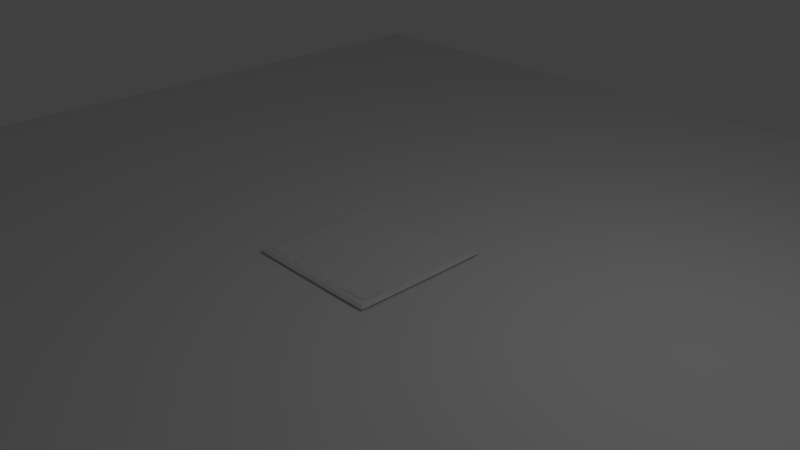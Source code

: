 # Source: chessBoard.blend  (saved by Blender 2.78.0; exported with 4.5.12 LTS)
import bpy
from mathutils import Matrix  # noqa: F401  (used for matrix-valued properties, if any)

bpy.ops.wm.read_factory_settings(use_empty=True)
scene = bpy.context.scene
scene.name = 'Scene'

# ---- collections
col_collection_1 = bpy.data.collections.new('Collection 1'); scene.collection.children.link(col_collection_1)

# ---- world
world_world = bpy.data.worlds.new('World'); scene.world = world_world
world_world.color = (0.05088, 0.05088, 0.05088)
world_world.use_sun_shadow = False
world_world.sun_shadow_jitter_overblur = 0.0
world_world.cycles.sampling_method = 'MANUAL'

# ---- cameras
cam_camera = bpy.data.cameras.new('Camera')
cam_camera.clip_end = 100.0
cam_camera.lens = 35.0
cam_camera.sensor_width = 32.0
cam_camera.sensor_height = 18.0
cam_camera.ortho_scale = 7.314
cam_camera.dof.focus_distance = 0.0
cam_camera.dof.aperture_fstop = 128.0

# ---- lights
light_lamp = bpy.data.lights.new('Lamp', 'POINT')
light_lamp.transmission_factor = 0.0
light_lamp.cutoff_distance = 30.0
light_lamp.energy = 100.0
light_lamp.shadow_buffer_clip_start = 1.001
light_lamp.shadow_soft_size = 0.1
light_lamp.shadow_maximum_resolution = 0.006
light_lamp.use_absolute_resolution = True

# ---- meshes
me_cube_005 = bpy.data.meshes.new('Cube.005')
me_cube_005.from_pydata([(-0.9922, -0.9979, -0.9901), (-0.9079, -0.9079, -0.6075), (-0.9984, 0.9997, -0.9987), (-0.9079, 0.9079, -0.6075), (0.9922, -0.9979, -0.9901), (0.9079, -0.9079, -0.6075), (0.9995, 0.9969, -0.9975), (0.9079, 0.9079, -0.6075), (-0.9143, -0.92, -0.6174), (-0.9169, 0.9182, -0.6088), (0.9184, 0.9159, -0.61), (0.9143, -0.92, -0.6174), (-0.9079, 0.0, -0.6075), (0.0, 0.9079, -0.6075), (0.9079, 0.0, -0.6075), (0.0, -0.9079, -0.6075), (0.0, 0.0, -0.6075), (-0.9079, 0.454, -0.6075), (0.454, 0.9079, -0.6075), (0.9079, -0.454, -0.6075), (-0.454, -0.9079, -0.6075), (-0.9079, -0.454, -0.6075), (-0.454, 0.9079, -0.6075), (0.9079, 0.454, -0.6075), (0.454, -0.9079, -0.6075), (0.0, -0.454, -0.6075), (0.0, 0.454, -0.6075), (0.454, 0.0, -0.6075), (-0.454, 0.0, -0.6075), (-0.454, 0.454, -0.6075), (0.454, 0.454, -0.6075), (0.454, -0.454, -0.6075), (-0.454, -0.454, -0.6075), (-0.9079, 0.6809, -0.6075), (0.6809, 0.9079, -0.6075), (0.9079, -0.6809, -0.6075), (-0.6809, -0.9079, -0.6075), (-0.9079, -0.227, -0.6075), (-0.227, 0.9079, -0.6075), (0.9079, 0.227, -0.6075), (0.227, -0.9079, -0.6075), (0.0, -0.6809, -0.6075), (0.0, 0.227, -0.6075), (0.6809, 0.0, -0.6075), (-0.227, 0.0, -0.6075), (-0.9079, 0.227, -0.6075), (0.227, 0.9079, -0.6075), (0.9079, -0.227, -0.6075), (-0.227, -0.9079, -0.6075), (-0.9079, -0.6809, -0.6075), (-0.6809, 0.9079, -0.6075), (0.9079, 0.6809, -0.6075), (0.6809, -0.9079, -0.6075), (0.0, -0.227, -0.6075), (0.0, 0.6809, -0.6075), (0.227, 0.0, -0.6075), (-0.6809, 0.0, -0.6075), (-0.454, 0.227, -0.6075), (-0.454, 0.6809, -0.6075), (-0.227, 0.454, -0.6075), (-0.6809, 0.454, -0.6075), (0.454, 0.227, -0.6075), (0.454, 0.6809, -0.6075), (0.6809, 0.454, -0.6075), (0.227, 0.454, -0.6075), (0.454, -0.6809, -0.6075), (0.454, -0.227, -0.6075), (0.6809, -0.454, -0.6075), (0.227, -0.454, -0.6075), (-0.454, -0.6809, -0.6075), (-0.454, -0.227, -0.6075), (-0.227, -0.454, -0.6075), (-0.6809, -0.454, -0.6075), (-0.6809, -0.227, -0.6075), (-0.227, -0.227, -0.6075), (-0.227, -0.6809, -0.6075), (0.227, -0.227, -0.6075), (0.6809, -0.227, -0.6075), (0.6809, -0.6809, -0.6075), (0.227, 0.6809, -0.6075), (0.6809, 0.6809, -0.6075), (0.6809, 0.227, -0.6075), (-0.6809, 0.6809, -0.6075), (-0.227, 0.6809, -0.6075), (-0.227, 0.227, -0.6075), (-0.6809, 0.227, -0.6075), (0.227, 0.227, -0.6075), (0.227, -0.6809, -0.6075), (-0.6809, -0.6809, -0.6075), (-0.7062, -0.7062, -0.538), (-0.8827, -0.7062, -0.538), (-0.8827, -0.8827, -0.538), (-0.7062, -0.8827, -0.538), (0.2017, -0.7062, -0.538), (0.02525, -0.7062, -0.538), (0.02525, -0.8827, -0.538), (0.2017, -0.8827, -0.538), (0.2017, 0.2017, -0.538), (0.02525, 0.2017, -0.538), (0.02525, 0.02525, -0.538), (0.2017, 0.02525, -0.538), (-0.7062, 0.2017, -0.538), (-0.8827, 0.2017, -0.538), (-0.8827, 0.02525, -0.538), (-0.7062, 0.02525, -0.538), (-0.2522, 0.2017, -0.538), (-0.4287, 0.2017, -0.538), (-0.4287, 0.02525, -0.538), (-0.2522, 0.02525, -0.538), (-0.2522, 0.6557, -0.538), (-0.4287, 0.6557, -0.538), (-0.4287, 0.4792, -0.538), (-0.2522, 0.4792, -0.538), (-0.7062, 0.6557, -0.538), (-0.8827, 0.6557, -0.538), (-0.8827, 0.4792, -0.538), (-0.7062, 0.4792, -0.538), (0.6557, 0.2017, -0.538), (0.4792, 0.2017, -0.538), (0.4792, 0.02525, -0.538), (0.6557, 0.02525, -0.538), (0.6557, 0.6557, -0.538), (0.4792, 0.6557, -0.538), (0.4792, 0.4792, -0.538), (0.6557, 0.4792, -0.538), (0.2017, 0.6557, -0.538), (0.02525, 0.6557, -0.538), (0.02525, 0.4792, -0.538), (0.2017, 0.4792, -0.538), (0.6557, -0.7062, -0.538), (0.4792, -0.7062, -0.538), (0.4792, -0.8827, -0.538), (0.6557, -0.8827, -0.538), (0.6557, -0.2522, -0.538), (0.4792, -0.2522, -0.538), (0.4792, -0.4287, -0.538), (0.6557, -0.4287, -0.538), (0.2017, -0.2522, -0.538), (0.02525, -0.2522, -0.538), (0.02525, -0.4287, -0.538), (0.2017, -0.4287, -0.538), (-0.2522, -0.7062, -0.538), (-0.4287, -0.7062, -0.538), (-0.4287, -0.8827, -0.538), (-0.2522, -0.8827, -0.538), (-0.2522, -0.2522, -0.538), (-0.4287, -0.2522, -0.538), (-0.4287, -0.4287, -0.538), (-0.2522, -0.4287, -0.538), (-0.7062, -0.2522, -0.538), (-0.8827, -0.2522, -0.538), (-0.8827, -0.4287, -0.538), (-0.7062, -0.4287, -0.538), (-0.4792, -0.2522, -0.538), (-0.6557, -0.2522, -0.538), (-0.6557, -0.4287, -0.538), (-0.4792, -0.4287, -0.538), (-0.4792, -0.02525, -0.538), (-0.6557, -0.02525, -0.538), (-0.6557, -0.2017, -0.538), (-0.4792, -0.2017, -0.538), (-0.7062, -0.02525, -0.538), (-0.8827, -0.02525, -0.538), (-0.8827, -0.2017, -0.538), (-0.7062, -0.2017, -0.538), (-0.02525, -0.2522, -0.538), (-0.2017, -0.2522, -0.538), (-0.2017, -0.4287, -0.538), (-0.02525, -0.4287, -0.538), (-0.02525, -0.02525, -0.538), (-0.2017, -0.02525, -0.538), (-0.2017, -0.2017, -0.538), (-0.02525, -0.2017, -0.538), (-0.2522, -0.02525, -0.538), (-0.4287, -0.02525, -0.538), (-0.4287, -0.2017, -0.538), (-0.2522, -0.2017, -0.538), (-0.02525, -0.7062, -0.538), (-0.2017, -0.7062, -0.538), (-0.2017, -0.8827, -0.538), (-0.02525, -0.8827, -0.538), (-0.02525, -0.4792, -0.538), (-0.2017, -0.4792, -0.538), (-0.2017, -0.6557, -0.538), (-0.02525, -0.6557, -0.538), (-0.2522, -0.4792, -0.538), (-0.4287, -0.4792, -0.538), (-0.4287, -0.6557, -0.538), (-0.2522, -0.6557, -0.538), (0.4287, -0.2522, -0.538), (0.2522, -0.2522, -0.538), (0.2522, -0.4287, -0.538), (0.4287, -0.4287, -0.538), (0.4287, -0.02525, -0.538), (0.2522, -0.02525, -0.538), (0.2522, -0.2017, -0.538), (0.4287, -0.2017, -0.538), (0.2017, -0.02525, -0.538), (0.02525, -0.02525, -0.538), (0.02525, -0.2017, -0.538), (0.2017, -0.2017, -0.538), (0.8827, -0.2522, -0.538), (0.7062, -0.2522, -0.538), (0.7062, -0.4287, -0.538), (0.8827, -0.4287, -0.538), (0.8827, -0.02525, -0.538), (0.7062, -0.02525, -0.538), (0.7062, -0.2017, -0.538), (0.8827, -0.2017, -0.538), (0.6557, -0.02525, -0.538), (0.4792, -0.02525, -0.538), (0.4792, -0.2017, -0.538), (0.6557, -0.2017, -0.538), (0.8827, -0.7062, -0.538), (0.7062, -0.7062, -0.538), (0.7062, -0.8827, -0.538), (0.8827, -0.8827, -0.538), (0.8827, -0.4792, -0.538), (0.7062, -0.4792, -0.538), (0.7062, -0.6557, -0.538), (0.8827, -0.6557, -0.538), (0.6557, -0.4792, -0.538), (0.4792, -0.4792, -0.538), (0.4792, -0.6557, -0.538), (0.6557, -0.6557, -0.538), (0.4287, 0.6557, -0.538), (0.2522, 0.6557, -0.538), (0.2522, 0.4792, -0.538), (0.4287, 0.4792, -0.538), (0.4287, 0.8827, -0.538), (0.2522, 0.8827, -0.538), (0.2522, 0.7062, -0.538), (0.4287, 0.7062, -0.538), (0.2017, 0.8827, -0.538), (0.02525, 0.8827, -0.538), (0.02525, 0.7062, -0.538), (0.2017, 0.7062, -0.538), (0.8827, 0.6557, -0.538), (0.7062, 0.6557, -0.538), (0.7062, 0.4792, -0.538), (0.8827, 0.4792, -0.538), (0.8827, 0.8827, -0.538), (0.7062, 0.8827, -0.538), (0.7062, 0.7062, -0.538), (0.8827, 0.7062, -0.538), (0.6557, 0.8827, -0.538), (0.4792, 0.8827, -0.538), (0.4792, 0.7062, -0.538), (0.6557, 0.7062, -0.538), (0.8827, 0.2017, -0.538), (0.7062, 0.2017, -0.538), (0.7062, 0.02525, -0.538), (0.8827, 0.02525, -0.538), (0.8827, 0.4287, -0.538), (0.7062, 0.4287, -0.538), (0.7062, 0.2522, -0.538), (0.8827, 0.2522, -0.538), (0.6557, 0.4287, -0.538), (0.4792, 0.4287, -0.538), (0.4792, 0.2522, -0.538), (0.6557, 0.2522, -0.538), (-0.4792, 0.6557, -0.538), (-0.6557, 0.6557, -0.538), (-0.6557, 0.4792, -0.538), (-0.4792, 0.4792, -0.538), (-0.4792, 0.8827, -0.538), (-0.6557, 0.8827, -0.538), (-0.6557, 0.7062, -0.538), (-0.4792, 0.7062, -0.538), (-0.7062, 0.8827, -0.538), (-0.8827, 0.8827, -0.538), (-0.8827, 0.7062, -0.538), (-0.7062, 0.7062, -0.538), (-0.02525, 0.6557, -0.538), (-0.2017, 0.6557, -0.538), (-0.2017, 0.4792, -0.538), (-0.02525, 0.4792, -0.538), (-0.02525, 0.8827, -0.538), (-0.2017, 0.8827, -0.538), (-0.2017, 0.7062, -0.538), (-0.02525, 0.7062, -0.538), (-0.2522, 0.8827, -0.538), (-0.4287, 0.8827, -0.538), (-0.4287, 0.7062, -0.538), (-0.2522, 0.7062, -0.538), (-0.02525, 0.2017, -0.538), (-0.2017, 0.2017, -0.538), (-0.2017, 0.02525, -0.538), (-0.02525, 0.02525, -0.538), (-0.02525, 0.4287, -0.538), (-0.2017, 0.4287, -0.538), (-0.2017, 0.2522, -0.538), (-0.02525, 0.2522, -0.538), (-0.2522, 0.4287, -0.538), (-0.4287, 0.4287, -0.538), (-0.4287, 0.2522, -0.538), (-0.2522, 0.2522, -0.538), (-0.4792, 0.2017, -0.538), (-0.6557, 0.2017, -0.538), (-0.6557, 0.02525, -0.538), (-0.4792, 0.02525, -0.538), (-0.4792, 0.4287, -0.538), (-0.6557, 0.4287, -0.538), (-0.6557, 0.2522, -0.538), (-0.4792, 0.2522, -0.538), (-0.7062, 0.4287, -0.538), (-0.8827, 0.4287, -0.538), (-0.8827, 0.2522, -0.538), (-0.7062, 0.2522, -0.538), (0.4287, 0.2017, -0.538), (0.2522, 0.2017, -0.538), (0.2522, 0.02525, -0.538), (0.4287, 0.02525, -0.538), (0.4287, 0.4287, -0.538), (0.2522, 0.4287, -0.538), (0.2522, 0.2522, -0.538), (0.4287, 0.2522, -0.538), (0.2017, 0.4287, -0.538), (0.02525, 0.4287, -0.538), (0.02525, 0.2522, -0.538), (0.2017, 0.2522, -0.538), (0.4287, -0.7062, -0.538), (0.2522, -0.7062, -0.538), (0.2522, -0.8827, -0.538), (0.4287, -0.8827, -0.538), (0.4287, -0.4792, -0.538), (0.2522, -0.4792, -0.538), (0.2522, -0.6557, -0.538), (0.4287, -0.6557, -0.538), (0.2017, -0.4792, -0.538), (0.02525, -0.4792, -0.538), (0.02525, -0.6557, -0.538), (0.2017, -0.6557, -0.538), (-0.4792, -0.7062, -0.538), (-0.6557, -0.7062, -0.538), (-0.6557, -0.8827, -0.538), (-0.4792, -0.8827, -0.538), (-0.4792, -0.4792, -0.538), (-0.6557, -0.4792, -0.538), (-0.6557, -0.6557, -0.538), (-0.4792, -0.6557, -0.538), (-0.7062, -0.4792, -0.538), (-0.8827, -0.4792, -0.538), (-0.8827, -0.6557, -0.538), (-0.7062, -0.6557, -0.538), (-0.9079, -0.6809, -0.538), (-0.6809, -0.6809, -0.538), (-0.9079, -0.9079, -0.538), (-0.6809, -0.9079, -0.538), (0.0, -0.6809, -0.538), (0.227, -0.6809, -0.538), (0.0, -0.9079, -0.538), (0.227, -0.9079, -0.538), (0.0, 0.227, -0.538), (0.227, 0.227, -0.538), (0.0, 0.0, -0.538), (0.227, 0.0, -0.538), (-0.9079, 0.227, -0.538), (-0.6809, 0.227, -0.538), (-0.9079, 0.0, -0.538), (-0.6809, 0.0, -0.538), (-0.454, 0.227, -0.538), (-0.227, 0.227, -0.538), (-0.454, 0.0, -0.538), (-0.227, 0.0, -0.538), (-0.454, 0.6809, -0.538), (-0.227, 0.6809, -0.538), (-0.454, 0.454, -0.538), (-0.227, 0.454, -0.538), (-0.9079, 0.6809, -0.538), (-0.6809, 0.6809, -0.538), (-0.9079, 0.454, -0.538), (-0.6809, 0.454, -0.538), (0.454, 0.227, -0.538), (0.6809, 0.227, -0.538), (0.454, 0.0, -0.538), (0.6809, 0.0, -0.538), (0.454, 0.6809, -0.538), (0.6809, 0.6809, -0.538), (0.454, 0.454, -0.538), (0.6809, 0.454, -0.538), (0.0, 0.6809, -0.538), (0.227, 0.6809, -0.538), (0.0, 0.454, -0.538), (0.227, 0.454, -0.538), (0.454, -0.6809, -0.538), (0.6809, -0.6809, -0.538), (0.454, -0.9079, -0.538), (0.6809, -0.9079, -0.538), (0.454, -0.227, -0.538), (0.6809, -0.227, -0.538), (0.454, -0.454, -0.538), (0.6809, -0.454, -0.538), (0.0, -0.227, -0.538), (0.227, -0.227, -0.538), (0.0, -0.454, -0.538), (0.227, -0.454, -0.538), (-0.454, -0.6809, -0.538), (-0.227, -0.6809, -0.538), (-0.454, -0.9079, -0.538), (-0.227, -0.9079, -0.538), (-0.454, -0.227, -0.538), (-0.227, -0.227, -0.538), (-0.454, -0.454, -0.538), (-0.227, -0.454, -0.538), (-0.9079, -0.227, -0.538), (-0.6809, -0.227, -0.538), (-0.9079, -0.454, -0.538), (-0.6809, -0.454, -0.538), (-0.6809, -0.227, -0.538), (-0.454, -0.227, -0.538), (-0.6809, -0.454, -0.538), (-0.454, -0.454, -0.538), (-0.6809, 0.0, -0.538), (-0.454, 0.0, -0.538), (-0.6809, -0.227, -0.538), (-0.454, -0.227, -0.538), (-0.9079, 0.0, -0.538), (-0.6809, 0.0, -0.538), (-0.9079, -0.227, -0.538), (-0.6809, -0.227, -0.538), (-0.227, -0.227, -0.538), (0.0, -0.227, -0.538), (-0.227, -0.454, -0.538), (0.0, -0.454, -0.538), (-0.227, 0.0, -0.538), (0.0, 0.0, -0.538), (-0.227, -0.227, -0.538), (0.0, -0.227, -0.538), (-0.454, 0.0, -0.538), (-0.227, 0.0, -0.538), (-0.454, -0.227, -0.538), (-0.227, -0.227, -0.538), (-0.227, -0.6809, -0.538), (0.0, -0.6809, -0.538), (-0.227, -0.9079, -0.538), (0.0, -0.9079, -0.538), (-0.227, -0.454, -0.538), (0.0, -0.454, -0.538), (-0.227, -0.6809, -0.538), (0.0, -0.6809, -0.538), (-0.454, -0.454, -0.538), (-0.227, -0.454, -0.538), (-0.454, -0.6809, -0.538), (-0.227, -0.6809, -0.538), (0.227, -0.227, -0.538), (0.454, -0.227, -0.538), (0.227, -0.454, -0.538), (0.454, -0.454, -0.538), (0.227, 0.0, -0.538), (0.454, 0.0, -0.538), (0.227, -0.227, -0.538), (0.454, -0.227, -0.538), (0.0, 0.0, -0.538), (0.227, 0.0, -0.538), (0.0, -0.227, -0.538), (0.227, -0.227, -0.538), (0.6809, -0.227, -0.538), (0.9079, -0.227, -0.538), (0.6809, -0.454, -0.538), (0.9079, -0.454, -0.538), (0.6809, 0.0, -0.538), (0.9079, 0.0, -0.538), (0.6809, -0.227, -0.538), (0.9079, -0.227, -0.538), (0.454, 0.0, -0.538), (0.6809, 0.0, -0.538), (0.454, -0.227, -0.538), (0.6809, -0.227, -0.538), (0.6809, -0.6809, -0.538), (0.9079, -0.6809, -0.538), (0.6809, -0.9079, -0.538), (0.9079, -0.9079, -0.538), (0.6809, -0.454, -0.538), (0.9079, -0.454, -0.538), (0.6809, -0.6809, -0.538), (0.9079, -0.6809, -0.538), (0.454, -0.454, -0.538), (0.6809, -0.454, -0.538), (0.454, -0.6809, -0.538), (0.6809, -0.6809, -0.538), (0.227, 0.6809, -0.538), (0.454, 0.6809, -0.538), (0.227, 0.454, -0.538), (0.454, 0.454, -0.538), (0.227, 0.9079, -0.538), (0.454, 0.9079, -0.538), (0.227, 0.6809, -0.538), (0.454, 0.6809, -0.538), (0.0, 0.9079, -0.538), (0.227, 0.9079, -0.538), (0.0, 0.6809, -0.538), (0.227, 0.6809, -0.538), (0.6809, 0.6809, -0.538), (0.9079, 0.6809, -0.538), (0.6809, 0.454, -0.538), (0.9079, 0.454, -0.538), (0.6809, 0.9079, -0.538), (0.9079, 0.9079, -0.538), (0.6809, 0.6809, -0.538), (0.9079, 0.6809, -0.538), (0.454, 0.9079, -0.538), (0.6809, 0.9079, -0.538), (0.454, 0.6809, -0.538), (0.6809, 0.6809, -0.538), (0.6809, 0.227, -0.538), (0.9079, 0.227, -0.538), (0.6809, 0.0, -0.538), (0.9079, 0.0, -0.538), (0.6809, 0.454, -0.538), (0.9079, 0.454, -0.538), (0.6809, 0.227, -0.538), (0.9079, 0.227, -0.538), (0.454, 0.454, -0.538), (0.6809, 0.454, -0.538), (0.454, 0.227, -0.538), (0.6809, 0.227, -0.538), (-0.6809, 0.6809, -0.538), (-0.454, 0.6809, -0.538), (-0.6809, 0.454, -0.538), (-0.454, 0.454, -0.538), (-0.6809, 0.9079, -0.538), (-0.454, 0.9079, -0.538), (-0.6809, 0.6809, -0.538), (-0.454, 0.6809, -0.538), (-0.9079, 0.9079, -0.538), (-0.6809, 0.9079, -0.538), (-0.9079, 0.6809, -0.538), (-0.6809, 0.6809, -0.538), (-0.227, 0.6809, -0.538), (0.0, 0.6809, -0.538), (-0.227, 0.454, -0.538), (0.0, 0.454, -0.538), (-0.227, 0.9079, -0.538), (0.0, 0.9079, -0.538), (-0.227, 0.6809, -0.538), (0.0, 0.6809, -0.538), (-0.454, 0.9079, -0.538), (-0.227, 0.9079, -0.538), (-0.454, 0.6809, -0.538), (-0.227, 0.6809, -0.538), (-0.227, 0.227, -0.538), (0.0, 0.227, -0.538), (-0.227, 0.0, -0.538), (0.0, 0.0, -0.538), (-0.227, 0.454, -0.538), (0.0, 0.454, -0.538), (-0.227, 0.227, -0.538), (0.0, 0.227, -0.538), (-0.454, 0.454, -0.538), (-0.227, 0.454, -0.538), (-0.454, 0.227, -0.538), (-0.227, 0.227, -0.538), (-0.6809, 0.227, -0.538), (-0.454, 0.227, -0.538), (-0.6809, 0.0, -0.538), (-0.454, 0.0, -0.538), (-0.6809, 0.454, -0.538), (-0.454, 0.454, -0.538), (-0.6809, 0.227, -0.538), (-0.454, 0.227, -0.538), (-0.9079, 0.454, -0.538), (-0.6809, 0.454, -0.538), (-0.9079, 0.227, -0.538), (-0.6809, 0.227, -0.538), (0.227, 0.227, -0.538), (0.454, 0.227, -0.538), (0.227, 0.0, -0.538), (0.454, 0.0, -0.538), (0.227, 0.454, -0.538), (0.454, 0.454, -0.538), (0.227, 0.227, -0.538), (0.454, 0.227, -0.538), (0.0, 0.454, -0.538), (0.227, 0.454, -0.538), (0.0, 0.227, -0.538), (0.227, 0.227, -0.538), (0.227, -0.6809, -0.538), (0.454, -0.6809, -0.538), (0.227, -0.9079, -0.538), (0.454, -0.9079, -0.538), (0.227, -0.454, -0.538), (0.454, -0.454, -0.538), (0.227, -0.6809, -0.538), (0.454, -0.6809, -0.538), (0.0, -0.454, -0.538), (0.227, -0.454, -0.538), (0.0, -0.6809, -0.538), (0.227, -0.6809, -0.538), (-0.6809, -0.6809, -0.538), (-0.454, -0.6809, -0.538), (-0.6809, -0.9079, -0.538), (-0.454, -0.9079, -0.538), (-0.6809, -0.454, -0.538), (-0.454, -0.454, -0.538), (-0.6809, -0.6809, -0.538), (-0.454, -0.6809, -0.538), (-0.9079, -0.454, -0.538), (-0.6809, -0.454, -0.538), (-0.9079, -0.6809, -0.538), (-0.6809, -0.6809, -0.538), (-0.999, -0.9941, -0.9953), (-0.9189, -0.914, -0.6123), (0.9184, -0.9159, -0.61), (0.9995, -0.9969, -0.9975), (0.9169, 0.9182, -0.6088), (0.9984, 0.9997, -0.9987), (0.99, -0.99, -1.0), (0.9179, -0.9179, -0.6075), (-0.9189, 0.914, -0.6123), (-0.999, 0.9941, -0.9953), (0.99, 0.99, -1.0), (0.9179, 0.9179, -0.6075), (-0.99, 0.99, -1.0), (-0.99, -0.99, -1.0), (-0.9179, -0.9179, -0.6075), (-0.9179, 0.9179, -0.6075), (-0.9953, -0.9953, -0.9774), (-0.9953, 0.9953, -0.9774), (0.9953, 0.9953, -0.9774), (0.9953, -0.9953, -0.9774), (-0.9877, -0.9934, -0.9686), (0.9877, -0.9934, -0.9686), (0.9948, 0.9922, -0.9752), (0.9948, -0.9922, -0.9752), (-0.9937, 0.995, -0.9763), (0.9937, 0.995, -0.9763), (-0.9944, -0.9894, -0.9732), (-0.9944, 0.9894, -0.9732), (-0.956, -0.956, -0.6314), (-0.952, -0.9579, -0.6404), (-0.9569, -0.9518, -0.6357), (-0.956, 0.9561, -0.6314), (0.956, 0.9561, -0.6314), (0.956, -0.956, -0.6314), (0.952, -0.9579, -0.6404), (0.9565, 0.9539, -0.6337), (0.9565, -0.9538, -0.6337), (-0.9549, 0.9563, -0.6326), (0.9549, 0.9563, -0.6326), (-0.9569, 0.9518, -0.6357), (-1.0, 1.0, -1.0), (-1.0, -1.0, -1.0), (1.0, 1.0, -1.0), (1.0, -1.0, -1.0)], [], [(631, 602, 609, 640), (638, 9, 605, 639), (636, 10, 603, 637), (635, 11, 8, 630), (613, 611, 607, 614), (1, 49, 21, 37, 12, 45, 17, 33, 3, 616, 615), (3, 50, 22, 38, 13, 46, 18, 34, 7, 612, 616), (7, 51, 23, 39, 14, 47, 19, 35, 5, 608, 612), (5, 52, 24, 40, 15, 48, 20, 36, 1, 615, 608), (89, 90, 91, 92), (49, 345, 346, 88), (1, 347, 345, 49), (36, 348, 347, 1), (88, 346, 348, 36), (93, 94, 95, 96), (41, 349, 350, 87), (15, 351, 349, 41), (40, 352, 351, 15), (87, 350, 352, 40), (97, 98, 99, 100), (42, 353, 354, 86), (16, 355, 353, 42), (55, 356, 355, 16), (86, 354, 356, 55), (101, 102, 103, 104), (45, 357, 358, 85), (12, 359, 357, 45), (56, 360, 359, 12), (85, 358, 360, 56), (105, 106, 107, 108), (57, 361, 362, 84), (28, 363, 361, 57), (44, 364, 363, 28), (84, 362, 364, 44), (109, 110, 111, 112), (58, 365, 366, 83), (29, 367, 365, 58), (59, 368, 367, 29), (83, 366, 368, 59), (113, 114, 115, 116), (33, 369, 370, 82), (17, 371, 369, 33), (60, 372, 371, 17), (82, 370, 372, 60), (117, 118, 119, 120), (61, 373, 374, 81), (27, 375, 373, 61), (43, 376, 375, 27), (81, 374, 376, 43), (121, 122, 123, 124), (62, 377, 378, 80), (30, 379, 377, 62), (63, 380, 379, 30), (80, 378, 380, 63), (125, 126, 127, 128), (54, 381, 382, 79), (26, 383, 381, 54), (64, 384, 383, 26), (79, 382, 384, 64), (129, 130, 131, 132), (65, 385, 386, 78), (24, 387, 385, 65), (52, 388, 387, 24), (78, 386, 388, 52), (133, 134, 135, 136), (66, 389, 390, 77), (31, 391, 389, 66), (67, 392, 391, 31), (77, 390, 392, 67), (137, 138, 139, 140), (53, 393, 394, 76), (25, 395, 393, 53), (68, 396, 395, 25), (76, 394, 396, 68), (141, 142, 143, 144), (69, 397, 398, 75), (20, 399, 397, 69), (48, 400, 399, 20), (75, 398, 400, 48), (145, 146, 147, 148), (70, 401, 402, 74), (32, 403, 401, 70), (71, 404, 403, 32), (74, 402, 404, 71), (149, 150, 151, 152), (37, 405, 406, 73), (21, 407, 405, 37), (72, 408, 407, 21), (73, 406, 408, 72), (153, 154, 155, 156), (73, 409, 410, 70), (72, 411, 409, 73), (32, 412, 411, 72), (70, 410, 412, 32), (157, 158, 159, 160), (56, 413, 414, 28), (73, 415, 413, 56), (70, 416, 415, 73), (28, 414, 416, 70), (161, 162, 163, 164), (12, 417, 418, 56), (37, 419, 417, 12), (73, 420, 419, 37), (56, 418, 420, 73), (165, 166, 167, 168), (74, 421, 422, 53), (71, 423, 421, 74), (25, 424, 423, 71), (53, 422, 424, 25), (169, 170, 171, 172), (44, 425, 426, 16), (74, 427, 425, 44), (53, 428, 427, 74), (16, 426, 428, 53), (173, 174, 175, 176), (28, 429, 430, 44), (70, 431, 429, 28), (74, 432, 431, 70), (44, 430, 432, 74), (177, 178, 179, 180), (75, 433, 434, 41), (48, 435, 433, 75), (15, 436, 435, 48), (41, 434, 436, 15), (181, 182, 183, 184), (71, 437, 438, 25), (75, 439, 437, 71), (41, 440, 439, 75), (25, 438, 440, 41), (185, 186, 187, 188), (32, 441, 442, 71), (69, 443, 441, 32), (75, 444, 443, 69), (71, 442, 444, 75), (189, 190, 191, 192), (76, 445, 446, 66), (68, 447, 445, 76), (31, 448, 447, 68), (66, 446, 448, 31), (193, 194, 195, 196), (55, 449, 450, 27), (76, 451, 449, 55), (66, 452, 451, 76), (27, 450, 452, 66), (197, 198, 199, 200), (16, 453, 454, 55), (53, 455, 453, 16), (76, 456, 455, 53), (55, 454, 456, 76), (201, 202, 203, 204), (77, 457, 458, 47), (67, 459, 457, 77), (19, 460, 459, 67), (47, 458, 460, 19), (205, 206, 207, 208), (43, 461, 462, 14), (77, 463, 461, 43), (47, 464, 463, 77), (14, 462, 464, 47), (209, 210, 211, 212), (27, 465, 466, 43), (66, 467, 465, 27), (77, 468, 467, 66), (43, 466, 468, 77), (213, 214, 215, 216), (78, 469, 470, 35), (52, 471, 469, 78), (5, 472, 471, 52), (35, 470, 472, 5), (217, 218, 219, 220), (67, 473, 474, 19), (78, 475, 473, 67), (35, 476, 475, 78), (19, 474, 476, 35), (221, 222, 223, 224), (31, 477, 478, 67), (65, 479, 477, 31), (78, 480, 479, 65), (67, 478, 480, 78), (225, 226, 227, 228), (79, 481, 482, 62), (64, 483, 481, 79), (30, 484, 483, 64), (62, 482, 484, 30), (229, 230, 231, 232), (46, 485, 486, 18), (79, 487, 485, 46), (62, 488, 487, 79), (18, 486, 488, 62), (233, 234, 235, 236), (13, 489, 490, 46), (54, 491, 489, 13), (79, 492, 491, 54), (46, 490, 492, 79), (237, 238, 239, 240), (80, 493, 494, 51), (63, 495, 493, 80), (23, 496, 495, 63), (51, 494, 496, 23), (241, 242, 243, 244), (34, 497, 498, 7), (80, 499, 497, 34), (51, 500, 499, 80), (7, 498, 500, 51), (245, 246, 247, 248), (18, 501, 502, 34), (62, 503, 501, 18), (80, 504, 503, 62), (34, 502, 504, 80), (249, 250, 251, 252), (81, 505, 506, 39), (43, 507, 505, 81), (14, 508, 507, 43), (39, 506, 508, 14), (253, 254, 255, 256), (63, 509, 510, 23), (81, 511, 509, 63), (39, 512, 511, 81), (23, 510, 512, 39), (257, 258, 259, 260), (30, 513, 514, 63), (61, 515, 513, 30), (81, 516, 515, 61), (63, 514, 516, 81), (261, 262, 263, 264), (82, 517, 518, 58), (60, 519, 517, 82), (29, 520, 519, 60), (58, 518, 520, 29), (265, 266, 267, 268), (50, 521, 522, 22), (82, 523, 521, 50), (58, 524, 523, 82), (22, 522, 524, 58), (269, 270, 271, 272), (3, 525, 526, 50), (33, 527, 525, 3), (82, 528, 527, 33), (50, 526, 528, 82), (273, 274, 275, 276), (83, 529, 530, 54), (59, 531, 529, 83), (26, 532, 531, 59), (54, 530, 532, 26), (277, 278, 279, 280), (38, 533, 534, 13), (83, 535, 533, 38), (54, 536, 535, 83), (13, 534, 536, 54), (281, 282, 283, 284), (22, 537, 538, 38), (58, 539, 537, 22), (83, 540, 539, 58), (38, 538, 540, 83), (285, 286, 287, 288), (84, 541, 542, 42), (44, 543, 541, 84), (16, 544, 543, 44), (42, 542, 544, 16), (289, 290, 291, 292), (59, 545, 546, 26), (84, 547, 545, 59), (42, 548, 547, 84), (26, 546, 548, 42), (293, 294, 295, 296), (29, 549, 550, 59), (57, 551, 549, 29), (84, 552, 551, 57), (59, 550, 552, 84), (297, 298, 299, 300), (85, 553, 554, 57), (56, 555, 553, 85), (28, 556, 555, 56), (57, 554, 556, 28), (301, 302, 303, 304), (60, 557, 558, 29), (85, 559, 557, 60), (57, 560, 559, 85), (29, 558, 560, 57), (305, 306, 307, 308), (17, 561, 562, 60), (45, 563, 561, 17), (85, 564, 563, 45), (60, 562, 564, 85), (309, 310, 311, 312), (86, 565, 566, 61), (55, 567, 565, 86), (27, 568, 567, 55), (61, 566, 568, 27), (313, 314, 315, 316), (64, 569, 570, 30), (86, 571, 569, 64), (61, 572, 571, 86), (30, 570, 572, 61), (317, 318, 319, 320), (26, 573, 574, 64), (42, 575, 573, 26), (86, 576, 575, 42), (64, 574, 576, 86), (321, 322, 323, 324), (87, 577, 578, 65), (40, 579, 577, 87), (24, 580, 579, 40), (65, 578, 580, 24), (325, 326, 327, 328), (68, 581, 582, 31), (87, 583, 581, 68), (65, 584, 583, 87), (31, 582, 584, 65), (329, 330, 331, 332), (25, 585, 586, 68), (41, 587, 585, 25), (87, 588, 587, 41), (68, 586, 588, 87), (333, 334, 335, 336), (88, 589, 590, 69), (36, 591, 589, 88), (20, 592, 591, 36), (69, 590, 592, 20), (337, 338, 339, 340), (72, 593, 594, 32), (88, 595, 593, 72), (69, 596, 595, 88), (32, 594, 596, 69), (341, 342, 343, 344), (21, 597, 598, 72), (49, 599, 597, 21), (88, 600, 599, 49), (72, 598, 600, 88), (90, 89, 346, 345), (91, 90, 345, 347), (92, 91, 347, 348), (89, 92, 348, 346), (94, 93, 350, 349), (95, 94, 349, 351), (96, 95, 351, 352), (93, 96, 352, 350), (98, 97, 354, 353), (99, 98, 353, 355), (100, 99, 355, 356), (97, 100, 356, 354), (102, 101, 358, 357), (103, 102, 357, 359), (104, 103, 359, 360), (101, 104, 360, 358), (106, 105, 362, 361), (107, 106, 361, 363), (108, 107, 363, 364), (105, 108, 364, 362), (110, 109, 366, 365), (111, 110, 365, 367), (112, 111, 367, 368), (109, 112, 368, 366), (114, 113, 370, 369), (115, 114, 369, 371), (116, 115, 371, 372), (113, 116, 372, 370), (118, 117, 374, 373), (119, 118, 373, 375), (120, 119, 375, 376), (117, 120, 376, 374), (122, 121, 378, 377), (123, 122, 377, 379), (124, 123, 379, 380), (121, 124, 380, 378), (126, 125, 382, 381), (127, 126, 381, 383), (128, 127, 383, 384), (125, 128, 384, 382), (130, 129, 386, 385), (131, 130, 385, 387), (132, 131, 387, 388), (129, 132, 388, 386), (134, 133, 390, 389), (135, 134, 389, 391), (136, 135, 391, 392), (133, 136, 392, 390), (138, 137, 394, 393), (139, 138, 393, 395), (140, 139, 395, 396), (137, 140, 396, 394), (142, 141, 398, 397), (143, 142, 397, 399), (144, 143, 399, 400), (141, 144, 400, 398), (146, 145, 402, 401), (147, 146, 401, 403), (148, 147, 403, 404), (145, 148, 404, 402), (150, 149, 406, 405), (151, 150, 405, 407), (152, 151, 407, 408), (149, 152, 408, 406), (154, 153, 410, 409), (155, 154, 409, 411), (156, 155, 411, 412), (153, 156, 412, 410), (158, 157, 414, 413), (159, 158, 413, 415), (160, 159, 415, 416), (157, 160, 416, 414), (162, 161, 418, 417), (163, 162, 417, 419), (164, 163, 419, 420), (161, 164, 420, 418), (166, 165, 422, 421), (167, 166, 421, 423), (168, 167, 423, 424), (165, 168, 424, 422), (170, 169, 426, 425), (171, 170, 425, 427), (172, 171, 427, 428), (169, 172, 428, 426), (174, 173, 430, 429), (175, 174, 429, 431), (176, 175, 431, 432), (173, 176, 432, 430), (178, 177, 434, 433), (179, 178, 433, 435), (180, 179, 435, 436), (177, 180, 436, 434), (182, 181, 438, 437), (183, 182, 437, 439), (184, 183, 439, 440), (181, 184, 440, 438), (186, 185, 442, 441), (187, 186, 441, 443), (188, 187, 443, 444), (185, 188, 444, 442), (190, 189, 446, 445), (191, 190, 445, 447), (192, 191, 447, 448), (189, 192, 448, 446), (194, 193, 450, 449), (195, 194, 449, 451), (196, 195, 451, 452), (193, 196, 452, 450), (198, 197, 454, 453), (199, 198, 453, 455), (200, 199, 455, 456), (197, 200, 456, 454), (202, 201, 458, 457), (203, 202, 457, 459), (204, 203, 459, 460), (201, 204, 460, 458), (206, 205, 462, 461), (207, 206, 461, 463), (208, 207, 463, 464), (205, 208, 464, 462), (210, 209, 466, 465), (211, 210, 465, 467), (212, 211, 467, 468), (209, 212, 468, 466), (214, 213, 470, 469), (215, 214, 469, 471), (216, 215, 471, 472), (213, 216, 472, 470), (218, 217, 474, 473), (219, 218, 473, 475), (220, 219, 475, 476), (217, 220, 476, 474), (222, 221, 478, 477), (223, 222, 477, 479), (224, 223, 479, 480), (221, 224, 480, 478), (226, 225, 482, 481), (227, 226, 481, 483), (228, 227, 483, 484), (225, 228, 484, 482), (230, 229, 486, 485), (231, 230, 485, 487), (232, 231, 487, 488), (229, 232, 488, 486), (234, 233, 490, 489), (235, 234, 489, 491), (236, 235, 491, 492), (233, 236, 492, 490), (238, 237, 494, 493), (239, 238, 493, 495), (240, 239, 495, 496), (237, 240, 496, 494), (242, 241, 498, 497), (243, 242, 497, 499), (244, 243, 499, 500), (241, 244, 500, 498), (246, 245, 502, 501), (247, 246, 501, 503), (248, 247, 503, 504), (245, 248, 504, 502), (250, 249, 506, 505), (251, 250, 505, 507), (252, 251, 507, 508), (249, 252, 508, 506), (254, 253, 510, 509), (255, 254, 509, 511), (256, 255, 511, 512), (253, 256, 512, 510), (258, 257, 514, 513), (259, 258, 513, 515), (260, 259, 515, 516), (257, 260, 516, 514), (262, 261, 518, 517), (263, 262, 517, 519), (264, 263, 519, 520), (261, 264, 520, 518), (266, 265, 522, 521), (267, 266, 521, 523), (268, 267, 523, 524), (265, 268, 524, 522), (270, 269, 526, 525), (271, 270, 525, 527), (272, 271, 527, 528), (269, 272, 528, 526), (274, 273, 530, 529), (275, 274, 529, 531), (276, 275, 531, 532), (273, 276, 532, 530), (278, 277, 534, 533), (279, 278, 533, 535), (280, 279, 535, 536), (277, 280, 536, 534), (282, 281, 538, 537), (283, 282, 537, 539), (284, 283, 539, 540), (281, 284, 540, 538), (286, 285, 542, 541), (287, 286, 541, 543), (288, 287, 543, 544), (285, 288, 544, 542), (290, 289, 546, 545), (291, 290, 545, 547), (292, 291, 547, 548), (289, 292, 548, 546), (294, 293, 550, 549), (295, 294, 549, 551), (296, 295, 551, 552), (293, 296, 552, 550), (298, 297, 554, 553), (299, 298, 553, 555), (300, 299, 555, 556), (297, 300, 556, 554), (302, 301, 558, 557), (303, 302, 557, 559), (304, 303, 559, 560), (301, 304, 560, 558), (306, 305, 562, 561), (307, 306, 561, 563), (308, 307, 563, 564), (305, 308, 564, 562), (310, 309, 566, 565), (311, 310, 565, 567), (312, 311, 567, 568), (309, 312, 568, 566), (314, 313, 570, 569), (315, 314, 569, 571), (316, 315, 571, 572), (313, 316, 572, 570), (318, 317, 574, 573), (319, 318, 573, 575), (320, 319, 575, 576), (317, 320, 576, 574), (322, 321, 578, 577), (323, 322, 577, 579), (324, 323, 579, 580), (321, 324, 580, 578), (326, 325, 582, 581), (327, 326, 581, 583), (328, 327, 583, 584), (325, 328, 584, 582), (330, 329, 586, 585), (331, 330, 585, 587), (332, 331, 587, 588), (329, 332, 588, 586), (334, 333, 590, 589), (335, 334, 589, 591), (336, 335, 591, 592), (333, 336, 592, 590), (338, 337, 594, 593), (339, 338, 593, 595), (340, 339, 595, 596), (337, 340, 596, 594), (342, 341, 598, 597), (343, 342, 597, 599), (344, 343, 599, 600), (341, 344, 600, 598), (630, 8, 615, 629), (622, 4, 644, 620), (4, 0, 642, 644), (8, 11, 608, 615), (623, 6, 643, 619), (6, 604, 644, 643), (603, 10, 612, 608), (637, 603, 608, 634), (625, 2, 641, 618), (2, 606, 643, 641), (605, 9, 616, 612), (639, 605, 612, 633), (601, 610, 641, 642), (627, 601, 642, 617), (609, 602, 615, 616), (640, 609, 616, 632), (610, 628, 618, 641), (631, 627, 617, 629), (606, 626, 619, 643), (638, 625, 618, 632), (604, 624, 620, 644), (636, 623, 619, 633), (635, 622, 620, 634), (0, 621, 617, 642), (4, 622, 621, 0), (6, 623, 624, 604), (2, 625, 626, 606), (601, 627, 628, 610), (11, 635, 634, 608), (10, 636, 633, 612), (9, 638, 632, 616), (602, 631, 629, 615), (628, 640, 632, 618), (626, 639, 633, 619), (624, 637, 634, 620), (621, 630, 629, 617), (622, 635, 630, 621), (623, 636, 637, 624), (625, 638, 639, 626), (627, 631, 640, 628), (613, 614, 642, 641), (611, 613, 641, 643), (607, 611, 643, 644), (614, 607, 644, 642)])
me_cube_005.polygons.foreach_set('use_smooth', [True] * 629)
me_cube_005.use_remesh_preserve_volume = False
me_cube_005.use_remesh_preserve_attributes = False
me_cube_005.use_mirror_vertex_groups = False
me_cube_005.update()
me_cube_001 = bpy.data.meshes.new('Cube.001')
me_cube_001.from_pydata([], [], [])
me_cube_001.use_remesh_preserve_volume = False
me_cube_001.use_remesh_preserve_attributes = False
me_cube_001.use_mirror_vertex_groups = False
me_cube_001.update()
me_plane = bpy.data.meshes.new('Plane')
me_plane.from_pydata([(-1.0, -1.0, 0.0), (1.0, -1.0, 0.0), (-1.0, 1.0, 0.0), (1.0, 1.0, 0.0)], [], [(0, 1, 3, 2)])
me_plane.use_remesh_preserve_volume = False
me_plane.use_remesh_preserve_attributes = False
me_plane.use_mirror_vertex_groups = False
me_plane.update()

# ---- objects
ob_cube_001 = bpy.data.objects.new('Cube.001', me_cube_005)
ob_cube = bpy.data.objects.new('Cube', me_cube_001)
ob_plane = bpy.data.objects.new('Plane', me_plane)
ob_lamp = bpy.data.objects.new('Lamp', light_lamp)
ob_camera = bpy.data.objects.new('Camera', cam_camera)

# ---- transforms, parenting, visibility, modifiers, constraints
ob_cube_001.location = (0.0, 0.0, 0.1219)
ob_cube_001.scale = (1.0, 1.0, 0.09607)
ob_cube_001.lineart.crease_threshold = 0.0
_m = ob_cube_001.modifiers.new('Subsurf', 'SUBSURF')
_m.uv_smooth = 'PRESERVE_CORNERS'
_m.levels = 2
_m.render_levels = 3
_m.show_only_control_edges = False
ob_cube.location = (0.0, 0.0, 0.02217)
ob_cube.lineart.crease_threshold = 0.0
ob_plane.location = (0.0, 0.0, 0.0)
ob_plane.scale = (8.035, 8.035, 8.035)
ob_plane.hide_viewport = True
ob_plane.lineart.crease_threshold = 0.0
ob_lamp.location = (4.076, 1.005, 5.904)
ob_lamp.rotation_euler = (0.6503, 0.05522, 1.866)
ob_lamp.lock_rotations_4d = False
ob_lamp.empty_display_type = 'ARROWS'
ob_lamp.color = (0.0, 0.0, 0.0, 0.0)
ob_lamp.lineart.crease_threshold = 0.0
ob_camera.location = (7.481, -6.508, 5.344)
ob_camera.rotation_euler = (1.109, 0.0, 0.8149)
ob_camera.lock_rotations_4d = False
ob_camera.empty_display_type = 'ARROWS'
ob_camera.color = (0.0, 0.0, 0.0, 0.0)
ob_camera.display_type = 'WIRE'
ob_camera.lineart.crease_threshold = 0.0

# ---- collection membership
col_collection_1.objects.link(ob_cube_001)
col_collection_1.objects.link(ob_cube)
col_collection_1.objects.link(ob_plane)
col_collection_1.objects.link(ob_lamp)
col_collection_1.objects.link(ob_camera)

# ---- scene / render settings (as saved in the file)
scene.camera = ob_camera
scene.frame_start = 1; scene.frame_end = 250; scene.frame_set(1)
scene.render.engine = 'BLENDER_EEVEE_NEXT'
scene.render.resolution_percentage = 50
scene.render.dither_intensity = 0.0
scene.cycles.use_denoising = False
scene.cycles.samples = 128
scene.cycles.sampling_pattern = 'TABULATED_SOBOL'
scene.cycles.light_sampling_threshold = 0.0
scene.cycles.use_adaptive_sampling = False
scene.cycles.use_light_tree = False
scene.cycles.blur_glossy = 0.0
scene.cycles.sample_clamp_indirect = 0.0
scene.view_settings.view_transform = 'Standard'
bpy.context.view_layer.update()
